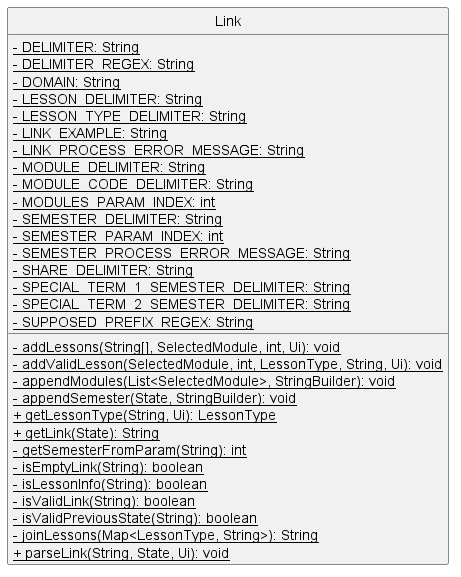

The diagram above was rendered by PlantUML. Its source (embedded in the PNG):
@startuml
'https://plantuml.com/sequence-diagram
hide circle
skinparam classAttributeIconSize 0

class Link {
    <u>- DELIMITER: String
    <u>- DELIMITER_REGEX: String
    <u>- DOMAIN: String
    <u>- LESSON_DELIMITER: String
    <u>- LESSON_TYPE_DELIMITER: String
    <u>- LINK_EXAMPLE: String
    <u>- LINK_PROCESS_ERROR_MESSAGE: String
    <u>- MODULE_DELIMITER: String
    <u>- MODULE_CODE_DELIMITER: String
    <u>- MODULES_PARAM_INDEX: int
    <u>- SEMESTER_DELIMITER: String
    <u>- SEMESTER_PARAM_INDEX: int
    <u>- SEMESTER_PROCESS_ERROR_MESSAGE: String
    <u>- SHARE_DELIMITER: String
    <u>- SPECIAL_TERM_1_SEMESTER_DELIMITER: String
    <u>- SPECIAL_TERM_2_SEMESTER_DELIMITER: String
    <u>- SUPPOSED_PREFIX_REGEX: String

    <u>- addLessons(String[], SelectedModule, int, Ui): void
    <u>- addValidLesson(SelectedModule, int, LessonType, String, Ui): void
    <u>- appendModules(List<SelectedModule>, StringBuilder): void
    <u>- appendSemester(State, StringBuilder): void
    <u>+ getLessonType(String, Ui): LessonType
    <u>+ getLink(State): String
    <u>- getSemesterFromParam(String): int
    <u>- isEmptyLink(String): boolean
    <u>- isLessonInfo(String): boolean
    <u>- isValidLink(String): boolean
    <u>- isValidPreviousState(String): boolean
    <u>- joinLessons(Map<LessonType, String>): String
    <u>+ parseLink(String, State, Ui): void
}
@enduml